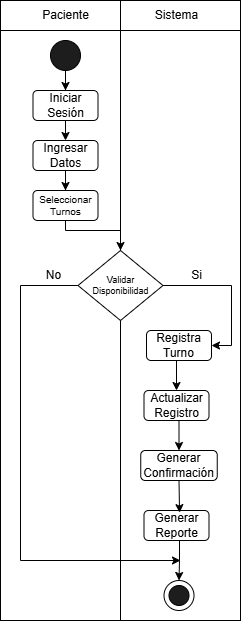

The diagram above was exported from draw.io. Its source (the exported page's mxGraphModel, read from the mxfile embedded in the PNG):
<mxGraphModel dx="749" dy="430" grid="1" gridSize="10" guides="1" tooltips="1" connect="1" arrows="1" fold="1" page="1" pageScale="1" pageWidth="827" pageHeight="1169" math="0" shadow="0">
  <root>
    <mxCell id="0" />
    <mxCell id="1" parent="0" />
    <mxCell id="CH7u6Wx7QMVB6_sAN204-1" value="" style="shape=internalStorage;whiteSpace=wrap;html=1;backgroundOutline=1;dx=120;dy=30;" vertex="1" parent="1">
      <mxGeometry x="240" y="80" width="240" height="620" as="geometry" />
    </mxCell>
    <mxCell id="CH7u6Wx7QMVB6_sAN204-2" value="Paciente" style="text;html=1;align=center;verticalAlign=middle;resizable=0;points=[];autosize=1;strokeColor=none;fillColor=none;" vertex="1" parent="1">
      <mxGeometry x="270" y="80" width="70" height="30" as="geometry" />
    </mxCell>
    <mxCell id="CH7u6Wx7QMVB6_sAN204-3" value="Sistema" style="text;html=1;align=center;verticalAlign=middle;resizable=0;points=[];autosize=1;strokeColor=none;fillColor=none;" vertex="1" parent="1">
      <mxGeometry x="381" y="80" width="70" height="30" as="geometry" />
    </mxCell>
    <mxCell id="CH7u6Wx7QMVB6_sAN204-13" style="edgeStyle=orthogonalEdgeStyle;rounded=0;orthogonalLoop=1;jettySize=auto;html=1;exitX=0.5;exitY=1;exitDx=0;exitDy=0;" edge="1" parent="1" source="CH7u6Wx7QMVB6_sAN204-4" target="CH7u6Wx7QMVB6_sAN204-5">
      <mxGeometry relative="1" as="geometry" />
    </mxCell>
    <mxCell id="CH7u6Wx7QMVB6_sAN204-4" value="" style="ellipse;whiteSpace=wrap;html=1;aspect=fixed;fillColor=#1D1D1D;" vertex="1" parent="1">
      <mxGeometry x="290" y="120" width="30" height="30" as="geometry" />
    </mxCell>
    <mxCell id="CH7u6Wx7QMVB6_sAN204-9" style="edgeStyle=orthogonalEdgeStyle;rounded=0;orthogonalLoop=1;jettySize=auto;html=1;exitX=0.5;exitY=1;exitDx=0;exitDy=0;entryX=0.5;entryY=0;entryDx=0;entryDy=0;" edge="1" parent="1" source="CH7u6Wx7QMVB6_sAN204-5" target="CH7u6Wx7QMVB6_sAN204-6">
      <mxGeometry relative="1" as="geometry" />
    </mxCell>
    <mxCell id="CH7u6Wx7QMVB6_sAN204-5" value="Iniciar Sesión" style="rounded=1;whiteSpace=wrap;html=1;" vertex="1" parent="1">
      <mxGeometry x="272.5" y="170" width="65" height="30" as="geometry" />
    </mxCell>
    <mxCell id="CH7u6Wx7QMVB6_sAN204-11" style="edgeStyle=orthogonalEdgeStyle;rounded=0;orthogonalLoop=1;jettySize=auto;html=1;exitX=0.5;exitY=1;exitDx=0;exitDy=0;" edge="1" parent="1" source="CH7u6Wx7QMVB6_sAN204-6" target="CH7u6Wx7QMVB6_sAN204-7">
      <mxGeometry relative="1" as="geometry" />
    </mxCell>
    <mxCell id="CH7u6Wx7QMVB6_sAN204-6" value="Ingresar Datos" style="rounded=1;whiteSpace=wrap;html=1;" vertex="1" parent="1">
      <mxGeometry x="272.5" y="220" width="65" height="30" as="geometry" />
    </mxCell>
    <mxCell id="CH7u6Wx7QMVB6_sAN204-12" style="edgeStyle=orthogonalEdgeStyle;rounded=0;orthogonalLoop=1;jettySize=auto;html=1;exitX=0.5;exitY=1;exitDx=0;exitDy=0;entryX=0.5;entryY=0;entryDx=0;entryDy=0;" edge="1" parent="1" source="CH7u6Wx7QMVB6_sAN204-7" target="CH7u6Wx7QMVB6_sAN204-8">
      <mxGeometry relative="1" as="geometry">
        <Array as="points">
          <mxPoint x="305" y="310" />
          <mxPoint x="360" y="310" />
        </Array>
      </mxGeometry>
    </mxCell>
    <mxCell id="CH7u6Wx7QMVB6_sAN204-7" value="Seleccionar Turnos" style="rounded=1;whiteSpace=wrap;html=1;fontSize=10;" vertex="1" parent="1">
      <mxGeometry x="272.5" y="270" width="65" height="30" as="geometry" />
    </mxCell>
    <mxCell id="CH7u6Wx7QMVB6_sAN204-17" style="edgeStyle=orthogonalEdgeStyle;rounded=0;orthogonalLoop=1;jettySize=auto;html=1;exitX=1;exitY=0.5;exitDx=0;exitDy=0;entryX=1;entryY=0.5;entryDx=0;entryDy=0;" edge="1" parent="1" source="CH7u6Wx7QMVB6_sAN204-8" target="CH7u6Wx7QMVB6_sAN204-14">
      <mxGeometry relative="1" as="geometry" />
    </mxCell>
    <mxCell id="CH7u6Wx7QMVB6_sAN204-30" style="edgeStyle=orthogonalEdgeStyle;rounded=0;orthogonalLoop=1;jettySize=auto;html=1;exitX=0;exitY=0.5;exitDx=0;exitDy=0;" edge="1" parent="1" source="CH7u6Wx7QMVB6_sAN204-8">
      <mxGeometry relative="1" as="geometry">
        <mxPoint x="420" y="640" as="targetPoint" />
        <Array as="points">
          <mxPoint x="260" y="365" />
          <mxPoint x="260" y="640" />
        </Array>
      </mxGeometry>
    </mxCell>
    <mxCell id="CH7u6Wx7QMVB6_sAN204-8" value="Validar Disponibilidad" style="rhombus;whiteSpace=wrap;html=1;fontSize=9;" vertex="1" parent="1">
      <mxGeometry x="317.5" y="330" width="85" height="70" as="geometry" />
    </mxCell>
    <mxCell id="CH7u6Wx7QMVB6_sAN204-23" style="edgeStyle=orthogonalEdgeStyle;rounded=0;orthogonalLoop=1;jettySize=auto;html=1;exitX=0.5;exitY=1;exitDx=0;exitDy=0;entryX=0.5;entryY=0;entryDx=0;entryDy=0;" edge="1" parent="1" source="CH7u6Wx7QMVB6_sAN204-14" target="CH7u6Wx7QMVB6_sAN204-18">
      <mxGeometry relative="1" as="geometry" />
    </mxCell>
    <mxCell id="CH7u6Wx7QMVB6_sAN204-14" value="Registra Turno" style="rounded=1;whiteSpace=wrap;html=1;" vertex="1" parent="1">
      <mxGeometry x="386" y="410" width="65" height="30" as="geometry" />
    </mxCell>
    <mxCell id="CH7u6Wx7QMVB6_sAN204-24" style="edgeStyle=orthogonalEdgeStyle;rounded=0;orthogonalLoop=1;jettySize=auto;html=1;exitX=0.5;exitY=1;exitDx=0;exitDy=0;entryX=0.5;entryY=0;entryDx=0;entryDy=0;" edge="1" parent="1" source="CH7u6Wx7QMVB6_sAN204-18" target="CH7u6Wx7QMVB6_sAN204-19">
      <mxGeometry relative="1" as="geometry" />
    </mxCell>
    <mxCell id="CH7u6Wx7QMVB6_sAN204-18" value="Actualizar Registro" style="rounded=1;whiteSpace=wrap;html=1;" vertex="1" parent="1">
      <mxGeometry x="383.5" y="470" width="65" height="30" as="geometry" />
    </mxCell>
    <mxCell id="CH7u6Wx7QMVB6_sAN204-19" value="Generar Confirmación" style="rounded=1;whiteSpace=wrap;html=1;" vertex="1" parent="1">
      <mxGeometry x="380.25" y="530" width="76.5" height="30" as="geometry" />
    </mxCell>
    <mxCell id="CH7u6Wx7QMVB6_sAN204-29" style="edgeStyle=orthogonalEdgeStyle;rounded=0;orthogonalLoop=1;jettySize=auto;html=1;exitX=0.5;exitY=1;exitDx=0;exitDy=0;entryX=0.5;entryY=0;entryDx=0;entryDy=0;" edge="1" parent="1" source="CH7u6Wx7QMVB6_sAN204-20" target="CH7u6Wx7QMVB6_sAN204-21">
      <mxGeometry relative="1" as="geometry">
        <Array as="points">
          <mxPoint x="419" y="620" />
          <mxPoint x="419" y="640" />
          <mxPoint x="419" y="640" />
        </Array>
      </mxGeometry>
    </mxCell>
    <mxCell id="CH7u6Wx7QMVB6_sAN204-20" value="Generar Reporte" style="rounded=1;whiteSpace=wrap;html=1;" vertex="1" parent="1">
      <mxGeometry x="383.5" y="590" width="65" height="30" as="geometry" />
    </mxCell>
    <mxCell id="CH7u6Wx7QMVB6_sAN204-21" value="" style="ellipse;whiteSpace=wrap;html=1;aspect=fixed;fillColor=#FFFFFF;" vertex="1" parent="1">
      <mxGeometry x="403.5" y="660" width="30" height="30" as="geometry" />
    </mxCell>
    <mxCell id="CH7u6Wx7QMVB6_sAN204-22" value="" style="ellipse;whiteSpace=wrap;html=1;aspect=fixed;fillColor=#1D1D1D;" vertex="1" parent="1">
      <mxGeometry x="408.5" y="665" width="20" height="20" as="geometry" />
    </mxCell>
    <mxCell id="CH7u6Wx7QMVB6_sAN204-26" style="edgeStyle=orthogonalEdgeStyle;rounded=0;orthogonalLoop=1;jettySize=auto;html=1;exitX=0.5;exitY=1;exitDx=0;exitDy=0;entryX=0.547;entryY=0.071;entryDx=0;entryDy=0;entryPerimeter=0;" edge="1" parent="1" source="CH7u6Wx7QMVB6_sAN204-19" target="CH7u6Wx7QMVB6_sAN204-20">
      <mxGeometry relative="1" as="geometry" />
    </mxCell>
    <mxCell id="CH7u6Wx7QMVB6_sAN204-31" value="No" style="text;html=1;align=center;verticalAlign=middle;resizable=0;points=[];autosize=1;strokeColor=none;fillColor=none;" vertex="1" parent="1">
      <mxGeometry x="272.5" y="340" width="40" height="30" as="geometry" />
    </mxCell>
    <mxCell id="CH7u6Wx7QMVB6_sAN204-32" value="Si" style="text;html=1;align=center;verticalAlign=middle;resizable=0;points=[];autosize=1;strokeColor=none;fillColor=none;" vertex="1" parent="1">
      <mxGeometry x="421" y="340" width="30" height="30" as="geometry" />
    </mxCell>
  </root>
</mxGraphModel>